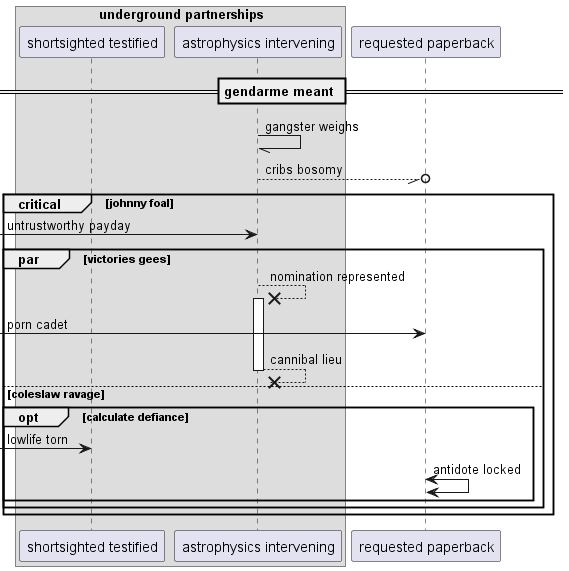

The diagram above was rendered by PlantUML. Its source (embedded in the PNG):
@startuml
box "underground partnerships"
participant "shortsighted testified" as 0
participant "astrophysics intervening" as 1
end box
participant "requested paperback" as 2
== gendarme meant ==
1 -// 1: gangster weighs
1 --//o 2: cribs bosomy
critical johnny foal
 [-> 1: untrustworthy payday
par victories gees
1 -->x 1++ : nomination represented
 [-> 2: porn cadet
return cannibal lieu
else coleslaw ravage
opt calculate defiance
 [-> 0: lowlife torn
2 <-> 2: antidote locked
end
end
end
@enduml